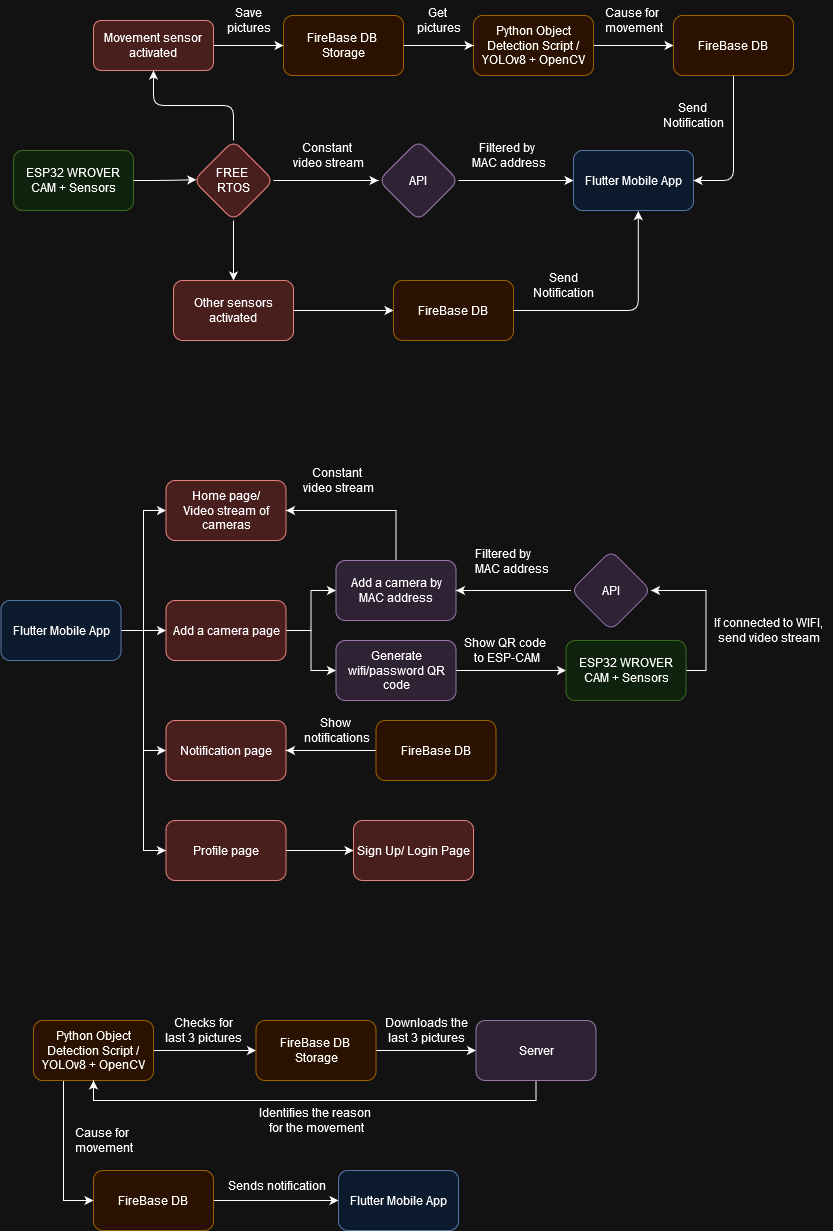

The diagram above was exported from draw.io. Its source (the exported page's mxGraphModel, read from the mxfile embedded in the PNG):
<mxGraphModel dx="1161" dy="680" grid="1" gridSize="10" guides="1" tooltips="1" connect="1" arrows="1" fold="1" page="1" pageScale="1" pageWidth="850" pageHeight="1100" math="0" shadow="0">
  <root>
    <mxCell id="0" />
    <mxCell id="1" parent="0" />
    <mxCell id="Oo40IlABKdkkTXWy_uiH-1" value="ESP32 WROVER CAM + Sensors" style="rounded=1;whiteSpace=wrap;html=1;fillColor=#d5e8d4;strokeColor=#82b366;" parent="1" vertex="1">
      <mxGeometry x="20" y="270" width="120" height="60" as="geometry" />
    </mxCell>
    <mxCell id="Oo40IlABKdkkTXWy_uiH-8" style="edgeStyle=orthogonalEdgeStyle;rounded=1;orthogonalLoop=1;jettySize=auto;html=1;exitX=1;exitY=0.5;exitDx=0;exitDy=0;" parent="1" source="Oo40IlABKdkkTXWy_uiH-2" target="Oo40IlABKdkkTXWy_uiH-5" edge="1">
      <mxGeometry relative="1" as="geometry" />
    </mxCell>
    <mxCell id="Oo40IlABKdkkTXWy_uiH-12" style="edgeStyle=orthogonalEdgeStyle;rounded=1;orthogonalLoop=1;jettySize=auto;html=1;exitX=0.5;exitY=0;exitDx=0;exitDy=0;entryX=0.5;entryY=1;entryDx=0;entryDy=0;" parent="1" source="Oo40IlABKdkkTXWy_uiH-2" target="Oo40IlABKdkkTXWy_uiH-11" edge="1">
      <mxGeometry relative="1" as="geometry" />
    </mxCell>
    <mxCell id="Oo40IlABKdkkTXWy_uiH-31" style="edgeStyle=orthogonalEdgeStyle;rounded=1;orthogonalLoop=1;jettySize=auto;html=1;" parent="1" source="Oo40IlABKdkkTXWy_uiH-2" target="Oo40IlABKdkkTXWy_uiH-30" edge="1">
      <mxGeometry relative="1" as="geometry" />
    </mxCell>
    <mxCell id="Oo40IlABKdkkTXWy_uiH-2" value="&lt;div&gt;FREE&amp;nbsp;&lt;/div&gt;&lt;div&gt;RTOS&lt;/div&gt;" style="rhombus;whiteSpace=wrap;html=1;fillColor=#f8cecc;strokeColor=#b85450;rounded=1;" parent="1" vertex="1">
      <mxGeometry x="200" y="260" width="80" height="80" as="geometry" />
    </mxCell>
    <mxCell id="Oo40IlABKdkkTXWy_uiH-3" style="edgeStyle=orthogonalEdgeStyle;rounded=1;orthogonalLoop=1;jettySize=auto;html=1;exitX=1;exitY=0.5;exitDx=0;exitDy=0;entryX=0.035;entryY=0.49;entryDx=0;entryDy=0;entryPerimeter=0;" parent="1" source="Oo40IlABKdkkTXWy_uiH-1" target="Oo40IlABKdkkTXWy_uiH-2" edge="1">
      <mxGeometry relative="1" as="geometry" />
    </mxCell>
    <mxCell id="Oo40IlABKdkkTXWy_uiH-7" style="edgeStyle=orthogonalEdgeStyle;rounded=1;orthogonalLoop=1;jettySize=auto;html=1;exitX=1;exitY=0.5;exitDx=0;exitDy=0;entryX=0;entryY=0.5;entryDx=0;entryDy=0;" parent="1" source="Oo40IlABKdkkTXWy_uiH-5" target="Oo40IlABKdkkTXWy_uiH-6" edge="1">
      <mxGeometry relative="1" as="geometry" />
    </mxCell>
    <mxCell id="Oo40IlABKdkkTXWy_uiH-5" value="API" style="rhombus;whiteSpace=wrap;html=1;fillColor=#e1d5e7;strokeColor=#9673a6;rounded=1;" parent="1" vertex="1">
      <mxGeometry x="385" y="260" width="80" height="80" as="geometry" />
    </mxCell>
    <mxCell id="Oo40IlABKdkkTXWy_uiH-6" value="Flutter Mobile App" style="rounded=1;whiteSpace=wrap;html=1;fillColor=#dae8fc;strokeColor=#6c8ebf;" parent="1" vertex="1">
      <mxGeometry x="580" y="270" width="120" height="60" as="geometry" />
    </mxCell>
    <mxCell id="Oo40IlABKdkkTXWy_uiH-10" value="Constant&amp;nbsp;&lt;div&gt;video stream&lt;/div&gt;" style="text;html=1;align=center;verticalAlign=middle;resizable=0;points=[];autosize=1;strokeColor=none;fillColor=none;rounded=1;" parent="1" vertex="1">
      <mxGeometry x="290" y="255" width="90" height="40" as="geometry" />
    </mxCell>
    <mxCell id="Oo40IlABKdkkTXWy_uiH-27" style="edgeStyle=orthogonalEdgeStyle;rounded=1;orthogonalLoop=1;jettySize=auto;html=1;exitX=1;exitY=0.5;exitDx=0;exitDy=0;" parent="1" source="Oo40IlABKdkkTXWy_uiH-11" target="Oo40IlABKdkkTXWy_uiH-25" edge="1">
      <mxGeometry relative="1" as="geometry" />
    </mxCell>
    <mxCell id="Oo40IlABKdkkTXWy_uiH-11" value="Movement sensor activated" style="rounded=1;whiteSpace=wrap;html=1;fillColor=#f8cecc;strokeColor=#b85450;" parent="1" vertex="1">
      <mxGeometry x="100" y="140" width="120" height="50" as="geometry" />
    </mxCell>
    <mxCell id="Oo40IlABKdkkTXWy_uiH-21" style="edgeStyle=orthogonalEdgeStyle;rounded=1;orthogonalLoop=1;jettySize=auto;html=1;exitX=1;exitY=0.5;exitDx=0;exitDy=0;entryX=0;entryY=0.5;entryDx=0;entryDy=0;" parent="1" source="Oo40IlABKdkkTXWy_uiH-15" target="Oo40IlABKdkkTXWy_uiH-20" edge="1">
      <mxGeometry relative="1" as="geometry" />
    </mxCell>
    <mxCell id="Oo40IlABKdkkTXWy_uiH-15" value="Python Object Detection Script / YOLOv8 + OpenCV" style="rounded=1;whiteSpace=wrap;html=1;fillColor=#ffe6cc;strokeColor=#d79b00;" parent="1" vertex="1">
      <mxGeometry x="480" y="135" width="120" height="60" as="geometry" />
    </mxCell>
    <mxCell id="Oo40IlABKdkkTXWy_uiH-19" value="&lt;div&gt;Save &lt;br&gt;&lt;/div&gt;&lt;div&gt;pictures&lt;/div&gt;" style="text;html=1;align=center;verticalAlign=middle;resizable=0;points=[];autosize=1;strokeColor=none;fillColor=none;rounded=1;" parent="1" vertex="1">
      <mxGeometry x="220" y="120" width="70" height="40" as="geometry" />
    </mxCell>
    <mxCell id="Oo40IlABKdkkTXWy_uiH-29" style="edgeStyle=orthogonalEdgeStyle;rounded=1;orthogonalLoop=1;jettySize=auto;html=1;exitX=0.5;exitY=1;exitDx=0;exitDy=0;entryX=1;entryY=0.5;entryDx=0;entryDy=0;" parent="1" source="Oo40IlABKdkkTXWy_uiH-20" target="Oo40IlABKdkkTXWy_uiH-6" edge="1">
      <mxGeometry relative="1" as="geometry" />
    </mxCell>
    <mxCell id="Oo40IlABKdkkTXWy_uiH-20" value="FireBase DB" style="rounded=1;whiteSpace=wrap;html=1;fillColor=#ffe6cc;strokeColor=#d79b00;" parent="1" vertex="1">
      <mxGeometry x="680" y="135" width="120" height="60" as="geometry" />
    </mxCell>
    <mxCell id="Oo40IlABKdkkTXWy_uiH-22" value="&lt;div&gt;Cause for&amp;nbsp;&lt;/div&gt;&lt;div&gt;movement&lt;/div&gt;" style="text;html=1;align=center;verticalAlign=middle;resizable=0;points=[];autosize=1;strokeColor=none;fillColor=none;rounded=1;" parent="1" vertex="1">
      <mxGeometry x="600" y="120" width="80" height="40" as="geometry" />
    </mxCell>
    <mxCell id="Oo40IlABKdkkTXWy_uiH-24" value="&lt;div&gt;Send&amp;nbsp;&lt;/div&gt;&lt;div&gt;Notification&lt;/div&gt;" style="text;html=1;align=center;verticalAlign=middle;resizable=0;points=[];autosize=1;strokeColor=none;fillColor=none;rounded=1;" parent="1" vertex="1">
      <mxGeometry x="660" y="215" width="80" height="40" as="geometry" />
    </mxCell>
    <mxCell id="Oo40IlABKdkkTXWy_uiH-28" style="edgeStyle=orthogonalEdgeStyle;rounded=1;orthogonalLoop=1;jettySize=auto;html=1;exitX=1;exitY=0.5;exitDx=0;exitDy=0;entryX=0;entryY=0.5;entryDx=0;entryDy=0;" parent="1" source="Oo40IlABKdkkTXWy_uiH-25" target="Oo40IlABKdkkTXWy_uiH-15" edge="1">
      <mxGeometry relative="1" as="geometry" />
    </mxCell>
    <mxCell id="Oo40IlABKdkkTXWy_uiH-25" value="&lt;div&gt;FireBase DB&amp;nbsp;&lt;/div&gt;&lt;div&gt;Storage&lt;/div&gt;" style="rounded=1;whiteSpace=wrap;html=1;fillColor=#ffe6cc;strokeColor=#d79b00;" parent="1" vertex="1">
      <mxGeometry x="290" y="135" width="120" height="60" as="geometry" />
    </mxCell>
    <mxCell id="Oo40IlABKdkkTXWy_uiH-35" style="edgeStyle=orthogonalEdgeStyle;rounded=1;orthogonalLoop=1;jettySize=auto;html=1;exitX=1;exitY=0.5;exitDx=0;exitDy=0;entryX=0;entryY=0.5;entryDx=0;entryDy=0;" parent="1" source="Oo40IlABKdkkTXWy_uiH-30" target="Oo40IlABKdkkTXWy_uiH-34" edge="1">
      <mxGeometry relative="1" as="geometry" />
    </mxCell>
    <mxCell id="Oo40IlABKdkkTXWy_uiH-30" value="Other sensors activated" style="rounded=1;whiteSpace=wrap;html=1;fillColor=#f8cecc;strokeColor=#b85450;" parent="1" vertex="1">
      <mxGeometry x="180" y="400" width="120" height="60" as="geometry" />
    </mxCell>
    <mxCell id="Oo40IlABKdkkTXWy_uiH-34" value="FireBase DB" style="rounded=1;whiteSpace=wrap;html=1;fillColor=#ffe6cc;strokeColor=#d79b00;" parent="1" vertex="1">
      <mxGeometry x="400" y="400" width="120" height="60" as="geometry" />
    </mxCell>
    <mxCell id="Oo40IlABKdkkTXWy_uiH-36" style="edgeStyle=orthogonalEdgeStyle;rounded=1;orthogonalLoop=1;jettySize=auto;html=1;exitX=1;exitY=0.5;exitDx=0;exitDy=0;entryX=0.54;entryY=1.01;entryDx=0;entryDy=0;entryPerimeter=0;" parent="1" source="Oo40IlABKdkkTXWy_uiH-34" target="Oo40IlABKdkkTXWy_uiH-6" edge="1">
      <mxGeometry relative="1" as="geometry" />
    </mxCell>
    <mxCell id="Oo40IlABKdkkTXWy_uiH-37" value="&lt;div&gt;Send&lt;/div&gt;&lt;div&gt;Notification&lt;/div&gt;" style="text;html=1;align=center;verticalAlign=middle;resizable=0;points=[];autosize=1;strokeColor=none;fillColor=none;rounded=1;" parent="1" vertex="1">
      <mxGeometry x="530" y="385" width="80" height="40" as="geometry" />
    </mxCell>
    <mxCell id="Oo40IlABKdkkTXWy_uiH-38" value="&lt;div&gt;Get&amp;nbsp;&lt;/div&gt;&lt;div&gt;pictures&lt;/div&gt;" style="text;html=1;align=center;verticalAlign=middle;resizable=0;points=[];autosize=1;strokeColor=none;fillColor=none;" parent="1" vertex="1">
      <mxGeometry x="410" y="120" width="70" height="40" as="geometry" />
    </mxCell>
    <mxCell id="snnJ2xB3AEJ1qmGGEVfN-1" value="&lt;div&gt;Filtered by&amp;nbsp;&lt;/div&gt;MAC address" style="text;html=1;align=center;verticalAlign=middle;resizable=0;points=[];autosize=1;strokeColor=none;fillColor=none;" parent="1" vertex="1">
      <mxGeometry x="465" y="255" width="100" height="40" as="geometry" />
    </mxCell>
    <mxCell id="HXCj5QtSLEzivZLBcpoG-8" style="edgeStyle=orthogonalEdgeStyle;rounded=0;orthogonalLoop=1;jettySize=auto;html=1;exitX=1;exitY=0.5;exitDx=0;exitDy=0;entryX=0;entryY=0.5;entryDx=0;entryDy=0;" parent="1" source="HXCj5QtSLEzivZLBcpoG-1" target="HXCj5QtSLEzivZLBcpoG-3" edge="1">
      <mxGeometry relative="1" as="geometry" />
    </mxCell>
    <mxCell id="HXCj5QtSLEzivZLBcpoG-9" style="edgeStyle=orthogonalEdgeStyle;rounded=0;orthogonalLoop=1;jettySize=auto;html=1;exitX=1;exitY=0.5;exitDx=0;exitDy=0;entryX=0;entryY=0.5;entryDx=0;entryDy=0;" parent="1" source="HXCj5QtSLEzivZLBcpoG-1" target="HXCj5QtSLEzivZLBcpoG-2" edge="1">
      <mxGeometry relative="1" as="geometry" />
    </mxCell>
    <mxCell id="HXCj5QtSLEzivZLBcpoG-11" style="edgeStyle=orthogonalEdgeStyle;rounded=0;orthogonalLoop=1;jettySize=auto;html=1;exitX=1;exitY=0.5;exitDx=0;exitDy=0;entryX=0;entryY=0.5;entryDx=0;entryDy=0;" parent="1" source="HXCj5QtSLEzivZLBcpoG-1" target="HXCj5QtSLEzivZLBcpoG-10" edge="1">
      <mxGeometry relative="1" as="geometry" />
    </mxCell>
    <mxCell id="HXCj5QtSLEzivZLBcpoG-21" style="edgeStyle=orthogonalEdgeStyle;rounded=0;orthogonalLoop=1;jettySize=auto;html=1;exitX=1;exitY=0.5;exitDx=0;exitDy=0;entryX=0;entryY=0.5;entryDx=0;entryDy=0;" parent="1" source="HXCj5QtSLEzivZLBcpoG-1" target="HXCj5QtSLEzivZLBcpoG-18" edge="1">
      <mxGeometry relative="1" as="geometry" />
    </mxCell>
    <mxCell id="HXCj5QtSLEzivZLBcpoG-1" value="Flutter Mobile App" style="rounded=1;whiteSpace=wrap;html=1;fillColor=#dae8fc;strokeColor=#6c8ebf;" parent="1" vertex="1">
      <mxGeometry x="7.5" y="720" width="120" height="60" as="geometry" />
    </mxCell>
    <mxCell id="HXCj5QtSLEzivZLBcpoG-2" value="Home page/&lt;br&gt;&lt;div&gt;Video stream of cameras&lt;/div&gt;" style="rounded=1;whiteSpace=wrap;html=1;fillColor=#f8cecc;strokeColor=#b85450;" parent="1" vertex="1">
      <mxGeometry x="172.5" y="600" width="120" height="60" as="geometry" />
    </mxCell>
    <mxCell id="HXCj5QtSLEzivZLBcpoG-6" style="edgeStyle=orthogonalEdgeStyle;rounded=0;orthogonalLoop=1;jettySize=auto;html=1;exitX=1;exitY=0.5;exitDx=0;exitDy=0;entryX=0;entryY=0.5;entryDx=0;entryDy=0;" parent="1" source="HXCj5QtSLEzivZLBcpoG-3" target="HXCj5QtSLEzivZLBcpoG-5" edge="1">
      <mxGeometry relative="1" as="geometry" />
    </mxCell>
    <mxCell id="HXCj5QtSLEzivZLBcpoG-7" style="edgeStyle=orthogonalEdgeStyle;rounded=0;orthogonalLoop=1;jettySize=auto;html=1;exitX=1;exitY=0.5;exitDx=0;exitDy=0;" parent="1" source="HXCj5QtSLEzivZLBcpoG-3" target="HXCj5QtSLEzivZLBcpoG-4" edge="1">
      <mxGeometry relative="1" as="geometry" />
    </mxCell>
    <mxCell id="HXCj5QtSLEzivZLBcpoG-3" value="Add a camera page" style="rounded=1;whiteSpace=wrap;html=1;fillColor=#f8cecc;strokeColor=#b85450;" parent="1" vertex="1">
      <mxGeometry x="172.5" y="720" width="120" height="60" as="geometry" />
    </mxCell>
    <mxCell id="HXCj5QtSLEzivZLBcpoG-27" style="edgeStyle=orthogonalEdgeStyle;rounded=0;orthogonalLoop=1;jettySize=auto;html=1;exitX=1;exitY=0.5;exitDx=0;exitDy=0;" parent="1" source="HXCj5QtSLEzivZLBcpoG-4" target="HXCj5QtSLEzivZLBcpoG-26" edge="1">
      <mxGeometry relative="1" as="geometry" />
    </mxCell>
    <mxCell id="HXCj5QtSLEzivZLBcpoG-4" value="Generate wifi/password QR code" style="rounded=1;whiteSpace=wrap;html=1;fillColor=#e1d5e7;strokeColor=#9673a6;" parent="1" vertex="1">
      <mxGeometry x="342.5" y="760" width="120" height="60" as="geometry" />
    </mxCell>
    <mxCell id="ysTMe4nEIuZuzCrKeBzC-7" style="edgeStyle=orthogonalEdgeStyle;rounded=0;orthogonalLoop=1;jettySize=auto;html=1;exitX=0.5;exitY=0;exitDx=0;exitDy=0;entryX=1;entryY=0.5;entryDx=0;entryDy=0;" parent="1" source="HXCj5QtSLEzivZLBcpoG-5" target="HXCj5QtSLEzivZLBcpoG-2" edge="1">
      <mxGeometry relative="1" as="geometry" />
    </mxCell>
    <mxCell id="HXCj5QtSLEzivZLBcpoG-5" value="&lt;div&gt;Add a camera by MAC address&lt;/div&gt;" style="rounded=1;whiteSpace=wrap;html=1;fillColor=#e1d5e7;strokeColor=#9673a6;" parent="1" vertex="1">
      <mxGeometry x="342.5" y="680" width="120" height="60" as="geometry" />
    </mxCell>
    <mxCell id="HXCj5QtSLEzivZLBcpoG-17" style="edgeStyle=orthogonalEdgeStyle;rounded=0;orthogonalLoop=1;jettySize=auto;html=1;exitX=1;exitY=0.5;exitDx=0;exitDy=0;entryX=0;entryY=0.5;entryDx=0;entryDy=0;" parent="1" source="HXCj5QtSLEzivZLBcpoG-10" target="HXCj5QtSLEzivZLBcpoG-13" edge="1">
      <mxGeometry relative="1" as="geometry" />
    </mxCell>
    <mxCell id="HXCj5QtSLEzivZLBcpoG-10" value="&lt;div&gt;Profile page&lt;/div&gt;" style="rounded=1;whiteSpace=wrap;html=1;fillColor=#f8cecc;strokeColor=#b85450;" parent="1" vertex="1">
      <mxGeometry x="172.5" y="940" width="120" height="60" as="geometry" />
    </mxCell>
    <mxCell id="HXCj5QtSLEzivZLBcpoG-13" value="Sign Up/ Login Page" style="rounded=1;whiteSpace=wrap;html=1;fillColor=#f8cecc;strokeColor=#b85450;" parent="1" vertex="1">
      <mxGeometry x="360" y="940" width="120" height="60" as="geometry" />
    </mxCell>
    <mxCell id="HXCj5QtSLEzivZLBcpoG-18" value="&lt;div&gt;Notification page&lt;/div&gt;" style="rounded=1;whiteSpace=wrap;html=1;fillColor=#f8cecc;strokeColor=#b85450;" parent="1" vertex="1">
      <mxGeometry x="172.5" y="840" width="120" height="60" as="geometry" />
    </mxCell>
    <mxCell id="HXCj5QtSLEzivZLBcpoG-23" style="edgeStyle=orthogonalEdgeStyle;rounded=0;orthogonalLoop=1;jettySize=auto;html=1;exitX=0;exitY=0.5;exitDx=0;exitDy=0;entryX=1;entryY=0.5;entryDx=0;entryDy=0;" parent="1" source="HXCj5QtSLEzivZLBcpoG-22" target="HXCj5QtSLEzivZLBcpoG-18" edge="1">
      <mxGeometry relative="1" as="geometry" />
    </mxCell>
    <mxCell id="HXCj5QtSLEzivZLBcpoG-22" value="FireBase DB" style="rounded=1;whiteSpace=wrap;html=1;fillColor=#ffe6cc;strokeColor=#d79b00;" parent="1" vertex="1">
      <mxGeometry x="382.5" y="840" width="120" height="60" as="geometry" />
    </mxCell>
    <mxCell id="HXCj5QtSLEzivZLBcpoG-24" value="&lt;div&gt;Show&amp;nbsp;&lt;/div&gt;&lt;div&gt;notifications&lt;/div&gt;" style="text;html=1;align=center;verticalAlign=middle;resizable=0;points=[];autosize=1;strokeColor=none;fillColor=none;" parent="1" vertex="1">
      <mxGeometry x="297.5" y="830" width="90" height="40" as="geometry" />
    </mxCell>
    <mxCell id="HXCj5QtSLEzivZLBcpoG-25" value="&lt;div&gt;Show QR code&amp;nbsp;&lt;/div&gt;&lt;div&gt;to ESP-CAM&lt;/div&gt;" style="text;html=1;align=center;verticalAlign=middle;resizable=0;points=[];autosize=1;strokeColor=none;fillColor=none;" parent="1" vertex="1">
      <mxGeometry x="457.5" y="750" width="110" height="40" as="geometry" />
    </mxCell>
    <mxCell id="HXCj5QtSLEzivZLBcpoG-30" style="edgeStyle=orthogonalEdgeStyle;rounded=0;orthogonalLoop=1;jettySize=auto;html=1;exitX=1;exitY=0.5;exitDx=0;exitDy=0;entryX=1;entryY=0.5;entryDx=0;entryDy=0;" parent="1" source="HXCj5QtSLEzivZLBcpoG-26" target="HXCj5QtSLEzivZLBcpoG-29" edge="1">
      <mxGeometry relative="1" as="geometry" />
    </mxCell>
    <mxCell id="HXCj5QtSLEzivZLBcpoG-26" value="ESP32 WROVER CAM + Sensors" style="rounded=1;whiteSpace=wrap;html=1;fillColor=#d5e8d4;strokeColor=#82b366;" parent="1" vertex="1">
      <mxGeometry x="572.5" y="760" width="120" height="60" as="geometry" />
    </mxCell>
    <mxCell id="HXCj5QtSLEzivZLBcpoG-28" value="If connected to WIFI,&lt;br&gt;&lt;div&gt;send video stream&lt;/div&gt;" style="text;html=1;align=center;verticalAlign=middle;resizable=0;points=[];autosize=1;strokeColor=none;fillColor=none;" parent="1" vertex="1">
      <mxGeometry x="710" y="730" width="130" height="40" as="geometry" />
    </mxCell>
    <mxCell id="ysTMe4nEIuZuzCrKeBzC-6" style="edgeStyle=orthogonalEdgeStyle;rounded=0;orthogonalLoop=1;jettySize=auto;html=1;exitX=0;exitY=0.5;exitDx=0;exitDy=0;entryX=1;entryY=0.5;entryDx=0;entryDy=0;" parent="1" source="HXCj5QtSLEzivZLBcpoG-29" target="HXCj5QtSLEzivZLBcpoG-5" edge="1">
      <mxGeometry relative="1" as="geometry" />
    </mxCell>
    <mxCell id="HXCj5QtSLEzivZLBcpoG-29" value="API" style="rhombus;whiteSpace=wrap;html=1;fillColor=#e1d5e7;strokeColor=#9673a6;rounded=1;" parent="1" vertex="1">
      <mxGeometry x="577.5" y="670" width="80" height="80" as="geometry" />
    </mxCell>
    <mxCell id="HXCj5QtSLEzivZLBcpoG-32" value="&lt;div&gt;Filtered by&amp;nbsp;&lt;/div&gt;MAC address" style="text;whiteSpace=wrap;html=1;" parent="1" vertex="1">
      <mxGeometry x="480" y="660" width="110" height="50" as="geometry" />
    </mxCell>
    <mxCell id="ysTMe4nEIuZuzCrKeBzC-9" style="edgeStyle=orthogonalEdgeStyle;rounded=0;orthogonalLoop=1;jettySize=auto;html=1;exitX=1;exitY=0.5;exitDx=0;exitDy=0;entryX=0;entryY=0.5;entryDx=0;entryDy=0;" parent="1" source="ysTMe4nEIuZuzCrKeBzC-1" target="ysTMe4nEIuZuzCrKeBzC-2" edge="1">
      <mxGeometry relative="1" as="geometry" />
    </mxCell>
    <mxCell id="ysTMe4nEIuZuzCrKeBzC-12" style="edgeStyle=orthogonalEdgeStyle;rounded=0;orthogonalLoop=1;jettySize=auto;html=1;exitX=0.25;exitY=1;exitDx=0;exitDy=0;entryX=0;entryY=0.5;entryDx=0;entryDy=0;" parent="1" source="ysTMe4nEIuZuzCrKeBzC-1" target="ysTMe4nEIuZuzCrKeBzC-4" edge="1">
      <mxGeometry relative="1" as="geometry" />
    </mxCell>
    <mxCell id="ysTMe4nEIuZuzCrKeBzC-1" value="Python Object Detection Script / YOLOv8 + OpenCV" style="rounded=1;whiteSpace=wrap;html=1;fillColor=#ffe6cc;strokeColor=#d79b00;" parent="1" vertex="1">
      <mxGeometry x="40" y="1140" width="120" height="60" as="geometry" />
    </mxCell>
    <mxCell id="ysTMe4nEIuZuzCrKeBzC-10" style="edgeStyle=orthogonalEdgeStyle;rounded=0;orthogonalLoop=1;jettySize=auto;html=1;exitX=1;exitY=0.5;exitDx=0;exitDy=0;entryX=0;entryY=0.5;entryDx=0;entryDy=0;" parent="1" source="ysTMe4nEIuZuzCrKeBzC-2" target="ysTMe4nEIuZuzCrKeBzC-3" edge="1">
      <mxGeometry relative="1" as="geometry" />
    </mxCell>
    <mxCell id="ysTMe4nEIuZuzCrKeBzC-2" value="&lt;div&gt;FireBase DB&amp;nbsp;&lt;/div&gt;&lt;div&gt;Storage&lt;/div&gt;" style="rounded=1;whiteSpace=wrap;html=1;fillColor=#ffe6cc;strokeColor=#d79b00;" parent="1" vertex="1">
      <mxGeometry x="262.5" y="1140" width="120" height="60" as="geometry" />
    </mxCell>
    <mxCell id="ysTMe4nEIuZuzCrKeBzC-11" style="edgeStyle=orthogonalEdgeStyle;rounded=0;orthogonalLoop=1;jettySize=auto;html=1;exitX=0.5;exitY=1;exitDx=0;exitDy=0;entryX=0.5;entryY=1;entryDx=0;entryDy=0;" parent="1" source="ysTMe4nEIuZuzCrKeBzC-3" target="ysTMe4nEIuZuzCrKeBzC-1" edge="1">
      <mxGeometry relative="1" as="geometry" />
    </mxCell>
    <mxCell id="ysTMe4nEIuZuzCrKeBzC-3" value="&lt;div&gt;Server&lt;/div&gt;" style="rounded=1;whiteSpace=wrap;html=1;fillColor=#e1d5e7;strokeColor=#9673a6;" parent="1" vertex="1">
      <mxGeometry x="482.5" y="1140" width="120" height="60" as="geometry" />
    </mxCell>
    <mxCell id="ysTMe4nEIuZuzCrKeBzC-13" style="edgeStyle=orthogonalEdgeStyle;rounded=0;orthogonalLoop=1;jettySize=auto;html=1;exitX=1;exitY=0.5;exitDx=0;exitDy=0;" parent="1" source="ysTMe4nEIuZuzCrKeBzC-4" target="ysTMe4nEIuZuzCrKeBzC-5" edge="1">
      <mxGeometry relative="1" as="geometry" />
    </mxCell>
    <mxCell id="ysTMe4nEIuZuzCrKeBzC-4" value="FireBase DB" style="rounded=1;whiteSpace=wrap;html=1;fillColor=#ffe6cc;strokeColor=#d79b00;" parent="1" vertex="1">
      <mxGeometry x="100" y="1290" width="120" height="60" as="geometry" />
    </mxCell>
    <mxCell id="ysTMe4nEIuZuzCrKeBzC-5" value="Flutter Mobile App" style="rounded=1;whiteSpace=wrap;html=1;fillColor=#dae8fc;strokeColor=#6c8ebf;" parent="1" vertex="1">
      <mxGeometry x="345" y="1290" width="120" height="60" as="geometry" />
    </mxCell>
    <mxCell id="ysTMe4nEIuZuzCrKeBzC-8" value="Constant&amp;nbsp;&lt;div&gt;video stream&lt;/div&gt;" style="text;html=1;align=center;verticalAlign=middle;resizable=0;points=[];autosize=1;strokeColor=none;fillColor=none;rounded=1;" parent="1" vertex="1">
      <mxGeometry x="300" y="580" width="90" height="40" as="geometry" />
    </mxCell>
    <mxCell id="ysTMe4nEIuZuzCrKeBzC-14" value="Checks for &lt;br&gt;last 3 pictures" style="text;html=1;align=center;verticalAlign=middle;resizable=0;points=[];autosize=1;strokeColor=none;fillColor=none;" parent="1" vertex="1">
      <mxGeometry x="160" y="1130" width="100" height="40" as="geometry" />
    </mxCell>
    <mxCell id="ysTMe4nEIuZuzCrKeBzC-15" value="Downloads the&lt;br&gt;last 3 pictures" style="text;html=1;align=center;verticalAlign=middle;resizable=0;points=[];autosize=1;strokeColor=none;fillColor=none;" parent="1" vertex="1">
      <mxGeometry x="377.5" y="1130" width="110" height="40" as="geometry" />
    </mxCell>
    <mxCell id="ysTMe4nEIuZuzCrKeBzC-16" value="&lt;div&gt;Identifies the reason&amp;nbsp;&lt;/div&gt;&lt;div&gt;for the movement&lt;/div&gt;" style="text;html=1;align=center;verticalAlign=middle;resizable=0;points=[];autosize=1;strokeColor=none;fillColor=none;" parent="1" vertex="1">
      <mxGeometry x="252.5" y="1220" width="140" height="40" as="geometry" />
    </mxCell>
    <mxCell id="ysTMe4nEIuZuzCrKeBzC-17" value="Cause for&amp;nbsp;&lt;div&gt;movement&lt;/div&gt;" style="text;html=1;align=center;verticalAlign=middle;resizable=0;points=[];autosize=1;strokeColor=none;fillColor=none;" parent="1" vertex="1">
      <mxGeometry x="70" y="1240" width="80" height="40" as="geometry" />
    </mxCell>
    <mxCell id="ysTMe4nEIuZuzCrKeBzC-19" value="Sends notification" style="text;html=1;align=center;verticalAlign=middle;resizable=0;points=[];autosize=1;strokeColor=none;fillColor=none;" parent="1" vertex="1">
      <mxGeometry x="222.5" y="1290" width="120" height="30" as="geometry" />
    </mxCell>
  </root>
</mxGraphModel>